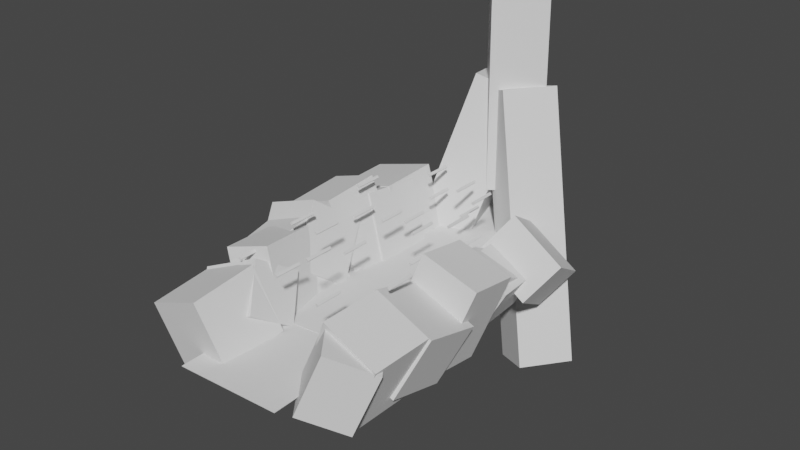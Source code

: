 # Source: Mountains.blend  (saved by Blender 3.2.14; exported with 4.5.12 LTS)
import bpy
from mathutils import Matrix  # noqa: F401  (used for matrix-valued properties, if any)

bpy.ops.wm.read_factory_settings(use_empty=True)
scene = bpy.context.scene
scene.name = 'Scene'

# ---- collections
col_side_mountains = bpy.data.collections.new('Side mountains'); scene.collection.children.link(col_side_mountains)
col_path = bpy.data.collections.new('Path'); scene.collection.children.link(col_path)
col_back_mountain = bpy.data.collections.new('Back Mountain'); scene.collection.children.link(col_back_mountain)
col_floaties = bpy.data.collections.new('Floaties'); scene.collection.children.link(col_floaties)
col_bottom = bpy.data.collections.new('Bottom'); scene.collection.children.link(col_bottom)

# ---- world
world_world = bpy.data.worlds.new('World'); scene.world = world_world
world_world.use_nodes = True; world_world.node_tree.nodes.clear()
_N = world_world.node_tree.nodes; _L = world_world.node_tree.links
n0 = _N.new('ShaderNodeOutputWorld'); n0.name = 'World Output'; n0.location = (300, 300)
n1 = _N.new('ShaderNodeBackground'); n1.name = 'Background'; n1.location = (10, 300)
n1.inputs[0].default_value = (0.05088, 0.05088, 0.05088, 1.0)
_L.new(n1.outputs[0], n0.inputs[0])
n0.is_active_output = True
world_world.color = (0.05088, 0.05088, 0.05088)
world_world.use_sun_shadow = False
world_world.sun_shadow_jitter_overblur = 0.0

# ---- meshes
me_cube_001 = bpy.data.meshes.new('Cube.001')
me_cube_001.from_pydata([(-1.0, -1.0, -1.0), (-1.0, -1.0, 1.0), (-1.0, 1.0, -1.0), (-1.0, 1.0, 1.0), (1.0, -1.0, -1.0), (1.0, -1.0, 1.0), (1.0, 1.0, -1.0), (1.0, 1.0, 1.0)], [], [(0, 1, 3, 2), (2, 3, 7, 6), (6, 7, 5, 4), (4, 5, 1, 0), (2, 6, 4, 0), (7, 3, 1, 5)])
_uv = me_cube_001.uv_layers.new(name='UVMap')
_uv.uv.foreach_set('vector', [0.375, 0.0, 0.625, 0.0, 0.625, 0.25, 0.375, 0.25, 0.375, 0.25, 0.625, 0.25, 0.625, 0.5, 0.375, 0.5, 0.375, 0.5, 0.625, 0.5, 0.625, 0.75, 0.375, 0.75, 0.375, 0.75, 0.625, 0.75, 0.625, 1.0, 0.375, 1.0, 0.125, 0.5, 0.375, 0.5, 0.375, 0.75, 0.125, 0.75, 0.625, 0.5, 0.875, 0.5, 0.875, 0.75, 0.625, 0.75])
me_cube_001.update()
me_cube_002 = bpy.data.meshes.new('Cube.002')
me_cube_002.from_pydata([(-1.0, -1.0, -1.0), (-1.0, -1.0, 1.0), (-1.0, 1.0, -1.0), (-1.0, 1.0, 1.0), (1.0, -1.0, -1.0), (1.0, -1.0, 1.0), (1.0, 1.0, -1.0), (1.0, 1.0, 1.0)], [], [(0, 1, 3, 2), (2, 3, 7, 6), (6, 7, 5, 4), (4, 5, 1, 0), (2, 6, 4, 0), (7, 3, 1, 5)])
_uv = me_cube_002.uv_layers.new(name='UVMap')
_uv.uv.foreach_set('vector', [0.375, 0.0, 0.625, 0.0, 0.625, 0.25, 0.375, 0.25, 0.375, 0.25, 0.625, 0.25, 0.625, 0.5, 0.375, 0.5, 0.375, 0.5, 0.625, 0.5, 0.625, 0.75, 0.375, 0.75, 0.375, 0.75, 0.625, 0.75, 0.625, 1.0, 0.375, 1.0, 0.125, 0.5, 0.375, 0.5, 0.375, 0.75, 0.125, 0.75, 0.625, 0.5, 0.875, 0.5, 0.875, 0.75, 0.625, 0.75])
me_cube_002.update()
me_cube_003 = bpy.data.meshes.new('Cube.003')
me_cube_003.from_pydata([(-1.0, -1.0, -1.0), (-1.0, -1.0, 1.0), (-1.0, 1.0, -1.0), (-1.0, 1.0, 1.0), (1.0, -1.0, -1.0), (1.0, -1.0, 1.0), (1.0, 1.0, -1.0), (1.0, 1.0, 1.0)], [], [(0, 1, 3, 2), (2, 3, 7, 6), (6, 7, 5, 4), (4, 5, 1, 0), (2, 6, 4, 0), (7, 3, 1, 5)])
_uv = me_cube_003.uv_layers.new(name='UVMap')
_uv.uv.foreach_set('vector', [0.375, 0.0, 0.625, 0.0, 0.625, 0.25, 0.375, 0.25, 0.375, 0.25, 0.625, 0.25, 0.625, 0.5, 0.375, 0.5, 0.375, 0.5, 0.625, 0.5, 0.625, 0.75, 0.375, 0.75, 0.375, 0.75, 0.625, 0.75, 0.625, 1.0, 0.375, 1.0, 0.125, 0.5, 0.375, 0.5, 0.375, 0.75, 0.125, 0.75, 0.625, 0.5, 0.875, 0.5, 0.875, 0.75, 0.625, 0.75])
me_cube_003.update()
me_cube_004 = bpy.data.meshes.new('Cube.004')
me_cube_004.from_pydata([(-1.0, -1.0, -1.0), (-1.0, -1.0, 1.0), (-1.0, 1.0, -1.0), (-1.0, 1.0, 1.0), (1.0, -1.0, -1.0), (1.0, -1.0, 1.0), (1.0, 1.0, -1.0), (1.0, 1.0, 1.0)], [], [(0, 1, 3, 2), (2, 3, 7, 6), (6, 7, 5, 4), (4, 5, 1, 0), (2, 6, 4, 0), (7, 3, 1, 5)])
_uv = me_cube_004.uv_layers.new(name='UVMap')
_uv.uv.foreach_set('vector', [0.375, 0.0, 0.625, 0.0, 0.625, 0.25, 0.375, 0.25, 0.375, 0.25, 0.625, 0.25, 0.625, 0.5, 0.375, 0.5, 0.375, 0.5, 0.625, 0.5, 0.625, 0.75, 0.375, 0.75, 0.375, 0.75, 0.625, 0.75, 0.625, 1.0, 0.375, 1.0, 0.125, 0.5, 0.375, 0.5, 0.375, 0.75, 0.125, 0.75, 0.625, 0.5, 0.875, 0.5, 0.875, 0.75, 0.625, 0.75])
me_cube_004.update()
me_cube_005 = bpy.data.meshes.new('Cube.005')
me_cube_005.from_pydata([(-1.0, -1.0, -1.0), (-1.0, -1.0, 1.0), (-1.0, 1.0, -1.0), (-1.0, 1.0, 1.0), (1.0, -1.0, -1.0), (1.0, -1.0, 1.0), (1.0, 1.0, -1.0), (1.0, 1.0, 1.0)], [], [(0, 1, 3, 2), (2, 3, 7, 6), (6, 7, 5, 4), (4, 5, 1, 0), (2, 6, 4, 0), (7, 3, 1, 5)])
_uv = me_cube_005.uv_layers.new(name='UVMap')
_uv.uv.foreach_set('vector', [0.375, 0.0, 0.625, 0.0, 0.625, 0.25, 0.375, 0.25, 0.375, 0.25, 0.625, 0.25, 0.625, 0.5, 0.375, 0.5, 0.375, 0.5, 0.625, 0.5, 0.625, 0.75, 0.375, 0.75, 0.375, 0.75, 0.625, 0.75, 0.625, 1.0, 0.375, 1.0, 0.125, 0.5, 0.375, 0.5, 0.375, 0.75, 0.125, 0.75, 0.625, 0.5, 0.875, 0.5, 0.875, 0.75, 0.625, 0.75])
me_cube_005.update()
me_cube_006 = bpy.data.meshes.new('Cube.006')
me_cube_006.from_pydata([(-1.0, -1.0, -1.0), (-1.0, -1.0, 1.0), (-1.0, 1.0, -1.0), (-1.0, 1.0, 1.0), (1.0, -1.0, -1.0), (1.0, -1.0, 1.0), (1.0, 1.0, -1.0), (1.0, 1.0, 1.0)], [], [(0, 1, 3, 2), (2, 3, 7, 6), (6, 7, 5, 4), (4, 5, 1, 0), (2, 6, 4, 0), (7, 3, 1, 5)])
_uv = me_cube_006.uv_layers.new(name='UVMap')
_uv.uv.foreach_set('vector', [0.375, 0.0, 0.625, 0.0, 0.625, 0.25, 0.375, 0.25, 0.375, 0.25, 0.625, 0.25, 0.625, 0.5, 0.375, 0.5, 0.375, 0.5, 0.625, 0.5, 0.625, 0.75, 0.375, 0.75, 0.375, 0.75, 0.625, 0.75, 0.625, 1.0, 0.375, 1.0, 0.125, 0.5, 0.375, 0.5, 0.375, 0.75, 0.125, 0.75, 0.625, 0.5, 0.875, 0.5, 0.875, 0.75, 0.625, 0.75])
me_cube_006.update()
me_cube_007 = bpy.data.meshes.new('Cube.007')
me_cube_007.from_pydata([(-1.0, -1.0, -1.0), (-1.0, -1.0, 1.0), (-1.0, 1.0, -1.0), (-1.0, 1.0, 1.0), (1.0, -1.0, -1.0), (1.0, -1.0, 1.0), (1.0, 1.0, -1.0), (1.0, 1.0, 1.0)], [], [(0, 1, 3, 2), (2, 3, 7, 6), (6, 7, 5, 4), (4, 5, 1, 0), (2, 6, 4, 0), (7, 3, 1, 5)])
_uv = me_cube_007.uv_layers.new(name='UVMap')
_uv.uv.foreach_set('vector', [0.375, 0.0, 0.625, 0.0, 0.625, 0.25, 0.375, 0.25, 0.375, 0.25, 0.625, 0.25, 0.625, 0.5, 0.375, 0.5, 0.375, 0.5, 0.625, 0.5, 0.625, 0.75, 0.375, 0.75, 0.375, 0.75, 0.625, 0.75, 0.625, 1.0, 0.375, 1.0, 0.125, 0.5, 0.375, 0.5, 0.375, 0.75, 0.125, 0.75, 0.625, 0.5, 0.875, 0.5, 0.875, 0.75, 0.625, 0.75])
me_cube_007.update()
me_cube_008 = bpy.data.meshes.new('Cube.008')
me_cube_008.from_pydata([(-1.0, -1.0, -1.0), (-1.0, -1.0, 1.0), (-1.0, 1.0, -1.0), (-1.0, 1.0, 1.0), (1.0, -1.0, -1.0), (1.0, -1.0, 1.0), (1.0, 1.0, -1.0), (1.0, 1.0, 1.0)], [], [(0, 1, 3, 2), (2, 3, 7, 6), (6, 7, 5, 4), (4, 5, 1, 0), (2, 6, 4, 0), (7, 3, 1, 5)])
_uv = me_cube_008.uv_layers.new(name='UVMap')
_uv.uv.foreach_set('vector', [0.375, 0.0, 0.625, 0.0, 0.625, 0.25, 0.375, 0.25, 0.375, 0.25, 0.625, 0.25, 0.625, 0.5, 0.375, 0.5, 0.375, 0.5, 0.625, 0.5, 0.625, 0.75, 0.375, 0.75, 0.375, 0.75, 0.625, 0.75, 0.625, 1.0, 0.375, 1.0, 0.125, 0.5, 0.375, 0.5, 0.375, 0.75, 0.125, 0.75, 0.625, 0.5, 0.875, 0.5, 0.875, 0.75, 0.625, 0.75])
me_cube_008.update()
me_cube_009 = bpy.data.meshes.new('Cube.009')
me_cube_009.from_pydata([(-1.0, -1.0, -1.0), (-1.0, -1.0, 1.0), (-1.0, 1.0, -1.0), (-1.0, 1.0, 1.0), (1.0, -1.0, -1.0), (1.0, -1.0, 1.0), (1.0, 1.0, -1.0), (1.0, 1.0, 1.0)], [], [(0, 1, 3, 2), (2, 3, 7, 6), (6, 7, 5, 4), (4, 5, 1, 0), (2, 6, 4, 0), (7, 3, 1, 5)])
_uv = me_cube_009.uv_layers.new(name='UVMap')
_uv.uv.foreach_set('vector', [0.375, 0.0, 0.625, 0.0, 0.625, 0.25, 0.375, 0.25, 0.375, 0.25, 0.625, 0.25, 0.625, 0.5, 0.375, 0.5, 0.375, 0.5, 0.625, 0.5, 0.625, 0.75, 0.375, 0.75, 0.375, 0.75, 0.625, 0.75, 0.625, 1.0, 0.375, 1.0, 0.125, 0.5, 0.375, 0.5, 0.375, 0.75, 0.125, 0.75, 0.625, 0.5, 0.875, 0.5, 0.875, 0.75, 0.625, 0.75])
me_cube_009.update()
me_cube_010 = bpy.data.meshes.new('Cube.010')
me_cube_010.from_pydata([(-1.0, -1.0, -1.0), (-1.0, -1.0, 1.0), (-1.0, 1.0, -1.0), (-1.0, 1.0, 1.0), (1.0, -1.0, -1.0), (1.0, -1.0, 1.0), (1.0, 1.0, -1.0), (1.0, 1.0, 1.0)], [], [(0, 1, 3, 2), (2, 3, 7, 6), (6, 7, 5, 4), (4, 5, 1, 0), (2, 6, 4, 0), (7, 3, 1, 5)])
_uv = me_cube_010.uv_layers.new(name='UVMap')
_uv.uv.foreach_set('vector', [0.375, 0.0, 0.625, 0.0, 0.625, 0.25, 0.375, 0.25, 0.375, 0.25, 0.625, 0.25, 0.625, 0.5, 0.375, 0.5, 0.375, 0.5, 0.625, 0.5, 0.625, 0.75, 0.375, 0.75, 0.375, 0.75, 0.625, 0.75, 0.625, 1.0, 0.375, 1.0, 0.125, 0.5, 0.375, 0.5, 0.375, 0.75, 0.125, 0.75, 0.625, 0.5, 0.875, 0.5, 0.875, 0.75, 0.625, 0.75])
me_cube_010.update()
me_cube_011 = bpy.data.meshes.new('Cube.011')
me_cube_011.from_pydata([(-1.0, -1.0, -1.0), (-1.0, -1.0, 1.0), (-1.0, 1.0, -1.0), (-1.0, 1.0, 1.0), (1.0, -1.0, -1.0), (1.0, -1.0, 1.0), (1.0, 1.0, -1.0), (1.0, 1.0, 1.0)], [], [(0, 1, 3, 2), (2, 3, 7, 6), (6, 7, 5, 4), (4, 5, 1, 0), (2, 6, 4, 0), (7, 3, 1, 5)])
_uv = me_cube_011.uv_layers.new(name='UVMap')
_uv.uv.foreach_set('vector', [0.375, 0.0, 0.625, 0.0, 0.625, 0.25, 0.375, 0.25, 0.375, 0.25, 0.625, 0.25, 0.625, 0.5, 0.375, 0.5, 0.375, 0.5, 0.625, 0.5, 0.625, 0.75, 0.375, 0.75, 0.375, 0.75, 0.625, 0.75, 0.625, 1.0, 0.375, 1.0, 0.125, 0.5, 0.375, 0.5, 0.375, 0.75, 0.125, 0.75, 0.625, 0.5, 0.875, 0.5, 0.875, 0.75, 0.625, 0.75])
me_cube_011.update()
me_cube_012 = bpy.data.meshes.new('Cube.012')
me_cube_012.from_pydata([(-1.0, -1.0, -1.0), (-1.0, -1.0, 1.0), (-1.0, 1.0, -1.0), (-1.0, 1.0, 1.0), (1.0, -1.0, -1.0), (1.0, -1.0, 1.0), (1.0, 1.0, -1.0), (1.0, 1.0, 1.0)], [], [(0, 1, 3, 2), (2, 3, 7, 6), (6, 7, 5, 4), (4, 5, 1, 0), (2, 6, 4, 0), (7, 3, 1, 5)])
_uv = me_cube_012.uv_layers.new(name='UVMap')
_uv.uv.foreach_set('vector', [0.375, 0.0, 0.625, 0.0, 0.625, 0.25, 0.375, 0.25, 0.375, 0.25, 0.625, 0.25, 0.625, 0.5, 0.375, 0.5, 0.375, 0.5, 0.625, 0.5, 0.625, 0.75, 0.375, 0.75, 0.375, 0.75, 0.625, 0.75, 0.625, 1.0, 0.375, 1.0, 0.125, 0.5, 0.375, 0.5, 0.375, 0.75, 0.125, 0.75, 0.625, 0.5, 0.875, 0.5, 0.875, 0.75, 0.625, 0.75])
me_cube_012.update()
me_cube_013 = bpy.data.meshes.new('Cube.013')
me_cube_013.from_pydata([(-1.0, -1.0, -1.0), (-1.0, -1.0, 1.0), (-1.0, 1.0, -1.0), (-1.0, 1.0, 1.0), (1.0, -1.0, -1.0), (1.0, -1.0, 1.0), (1.0, 1.0, -1.0), (1.0, 1.0, 1.0)], [], [(0, 1, 3, 2), (2, 3, 7, 6), (6, 7, 5, 4), (4, 5, 1, 0), (2, 6, 4, 0), (7, 3, 1, 5)])
_uv = me_cube_013.uv_layers.new(name='UVMap')
_uv.uv.foreach_set('vector', [0.375, 0.0, 0.625, 0.0, 0.625, 0.25, 0.375, 0.25, 0.375, 0.25, 0.625, 0.25, 0.625, 0.5, 0.375, 0.5, 0.375, 0.5, 0.625, 0.5, 0.625, 0.75, 0.375, 0.75, 0.375, 0.75, 0.625, 0.75, 0.625, 1.0, 0.375, 1.0, 0.125, 0.5, 0.375, 0.5, 0.375, 0.75, 0.125, 0.75, 0.625, 0.5, 0.875, 0.5, 0.875, 0.75, 0.625, 0.75])
me_cube_013.update()
me_cube_014 = bpy.data.meshes.new('Cube.014')
me_cube_014.from_pydata([(-1.0, -1.0, -1.0), (-1.0, -1.0, 1.0), (-1.0, 1.0, -1.0), (-1.0, 1.0, 1.0), (1.0, -1.0, -1.0), (1.0, -1.0, 1.0), (1.0, 1.0, -1.0), (1.0, 1.0, 1.0)], [], [(0, 1, 3, 2), (2, 3, 7, 6), (6, 7, 5, 4), (4, 5, 1, 0), (2, 6, 4, 0), (7, 3, 1, 5)])
_uv = me_cube_014.uv_layers.new(name='UVMap')
_uv.uv.foreach_set('vector', [0.375, 0.0, 0.625, 0.0, 0.625, 0.25, 0.375, 0.25, 0.375, 0.25, 0.625, 0.25, 0.625, 0.5, 0.375, 0.5, 0.375, 0.5, 0.625, 0.5, 0.625, 0.75, 0.375, 0.75, 0.375, 0.75, 0.625, 0.75, 0.625, 1.0, 0.375, 1.0, 0.125, 0.5, 0.375, 0.5, 0.375, 0.75, 0.125, 0.75, 0.625, 0.5, 0.875, 0.5, 0.875, 0.75, 0.625, 0.75])
me_cube_014.update()
me_cube_015 = bpy.data.meshes.new('Cube.015')
me_cube_015.from_pydata([(-1.0, -1.0, -1.0), (-1.0, -1.0, 1.0), (-1.0, 1.0, -1.0), (-1.0, 1.0, 1.0), (1.0, -1.0, -1.0), (1.0, -1.0, 1.0), (1.0, 1.0, -1.0), (1.0, 1.0, 1.0)], [], [(0, 1, 3, 2), (2, 3, 7, 6), (6, 7, 5, 4), (4, 5, 1, 0), (2, 6, 4, 0), (7, 3, 1, 5)])
_uv = me_cube_015.uv_layers.new(name='UVMap')
_uv.uv.foreach_set('vector', [0.375, 0.0, 0.625, 0.0, 0.625, 0.25, 0.375, 0.25, 0.375, 0.25, 0.625, 0.25, 0.625, 0.5, 0.375, 0.5, 0.375, 0.5, 0.625, 0.5, 0.625, 0.75, 0.375, 0.75, 0.375, 0.75, 0.625, 0.75, 0.625, 1.0, 0.375, 1.0, 0.125, 0.5, 0.375, 0.5, 0.375, 0.75, 0.125, 0.75, 0.625, 0.5, 0.875, 0.5, 0.875, 0.75, 0.625, 0.75])
me_cube_015.update()
me_cube_017 = bpy.data.meshes.new('Cube.017')
me_cube_017.from_pydata([(-1.0, -1.0, -1.0), (-1.0, -1.0, 1.0), (-1.0, 1.0, -1.0), (-1.0, 1.0, 1.0), (1.0, -1.0, -1.0), (1.0, -1.0, 1.0), (1.0, 1.0, -1.0), (1.0, 1.0, 1.0)], [], [(0, 1, 3, 2), (2, 3, 7, 6), (6, 7, 5, 4), (4, 5, 1, 0), (2, 6, 4, 0), (7, 3, 1, 5)])
_uv = me_cube_017.uv_layers.new(name='UVMap')
_uv.uv.foreach_set('vector', [0.375, 0.0, 0.625, 0.0, 0.625, 0.25, 0.375, 0.25, 0.375, 0.25, 0.625, 0.25, 0.625, 0.5, 0.375, 0.5, 0.375, 0.5, 0.625, 0.5, 0.625, 0.75, 0.375, 0.75, 0.375, 0.75, 0.625, 0.75, 0.625, 1.0, 0.375, 1.0, 0.125, 0.5, 0.375, 0.5, 0.375, 0.75, 0.125, 0.75, 0.625, 0.5, 0.875, 0.5, 0.875, 0.75, 0.625, 0.75])
me_cube_017.update()
me_cube_018 = bpy.data.meshes.new('Cube.018')
me_cube_018.from_pydata([(-1.0, -1.0, -1.0), (-1.0, -1.0, 1.0), (-1.0, 1.0, -1.0), (-1.0, 1.0, 1.0), (1.0, -1.0, -1.0), (1.0, -1.0, 1.0), (1.0, 1.0, -1.0), (1.0, 1.0, 1.0)], [], [(0, 1, 3, 2), (2, 3, 7, 6), (6, 7, 5, 4), (4, 5, 1, 0), (2, 6, 4, 0), (7, 3, 1, 5)])
_uv = me_cube_018.uv_layers.new(name='UVMap')
_uv.uv.foreach_set('vector', [0.375, 0.0, 0.625, 0.0, 0.625, 0.25, 0.375, 0.25, 0.375, 0.25, 0.625, 0.25, 0.625, 0.5, 0.375, 0.5, 0.375, 0.5, 0.625, 0.5, 0.625, 0.75, 0.375, 0.75, 0.375, 0.75, 0.625, 0.75, 0.625, 1.0, 0.375, 1.0, 0.125, 0.5, 0.375, 0.5, 0.375, 0.75, 0.125, 0.75, 0.625, 0.5, 0.875, 0.5, 0.875, 0.75, 0.625, 0.75])
me_cube_018.update()
me_cube_021 = bpy.data.meshes.new('Cube.021')
me_cube_021.from_pydata([(-1.0, -1.0, -1.0), (-1.0, -1.0, 1.0), (-1.0, 1.0, -1.0), (-1.0, 1.0, 1.0), (1.0, -1.0, -1.0), (1.0, -1.0, 1.0), (1.0, 1.0, -1.0), (1.0, 1.0, 1.0)], [], [(0, 1, 3, 2), (2, 3, 7, 6), (6, 7, 5, 4), (4, 5, 1, 0), (2, 6, 4, 0), (7, 3, 1, 5)])
_uv = me_cube_021.uv_layers.new(name='UVMap')
_uv.uv.foreach_set('vector', [0.375, 0.0, 0.625, 0.0, 0.625, 0.25, 0.375, 0.25, 0.375, 0.25, 0.625, 0.25, 0.625, 0.5, 0.375, 0.5, 0.375, 0.5, 0.625, 0.5, 0.625, 0.75, 0.375, 0.75, 0.375, 0.75, 0.625, 0.75, 0.625, 1.0, 0.375, 1.0, 0.125, 0.5, 0.375, 0.5, 0.375, 0.75, 0.125, 0.75, 0.625, 0.5, 0.875, 0.5, 0.875, 0.75, 0.625, 0.75])
me_cube_021.update()
me_cube = bpy.data.meshes.new('Cube')
me_cube.from_pydata([(-1.0, -1.0, -1.0), (-1.0, -1.0, 1.0), (-1.0, 1.0, -1.0), (-1.0, 1.0, 1.0), (1.0, -1.0, -1.0), (1.0, -1.0, 1.0), (1.0, 1.0, -1.0), (1.0, 1.0, 1.0)], [], [(0, 1, 3, 2), (2, 3, 7, 6), (6, 7, 5, 4), (4, 5, 1, 0), (2, 6, 4, 0), (7, 3, 1, 5)])
_uv = me_cube.uv_layers.new(name='UVMap')
_uv.uv.foreach_set('vector', [0.375, 0.0, 0.625, 0.0, 0.625, 0.25, 0.375, 0.25, 0.375, 0.25, 0.625, 0.25, 0.625, 0.5, 0.375, 0.5, 0.375, 0.5, 0.625, 0.5, 0.625, 0.75, 0.375, 0.75, 0.375, 0.75, 0.625, 0.75, 0.625, 1.0, 0.375, 1.0, 0.125, 0.5, 0.375, 0.5, 0.375, 0.75, 0.125, 0.75, 0.625, 0.5, 0.875, 0.5, 0.875, 0.75, 0.625, 0.75])
me_cube.update()
me_cube_023 = bpy.data.meshes.new('Cube.023')
me_cube_023.from_pydata([(-1.0, -1.0, -1.0), (-1.0, -1.0, 1.0), (-1.0, 1.0, -1.0), (-1.0, 1.0, 1.0), (1.0, -1.0, -1.0), (1.0, -1.0, 1.0), (1.0, 1.0, -1.0), (1.0, 1.0, 1.0)], [], [(0, 1, 3, 2), (2, 3, 7, 6), (6, 7, 5, 4), (4, 5, 1, 0), (2, 6, 4, 0), (7, 3, 1, 5)])
_uv = me_cube_023.uv_layers.new(name='UVMap')
_uv.uv.foreach_set('vector', [0.375, 0.0, 0.625, 0.0, 0.625, 0.25, 0.375, 0.25, 0.375, 0.25, 0.625, 0.25, 0.625, 0.5, 0.375, 0.5, 0.375, 0.5, 0.625, 0.5, 0.625, 0.75, 0.375, 0.75, 0.375, 0.75, 0.625, 0.75, 0.625, 1.0, 0.375, 1.0, 0.125, 0.5, 0.375, 0.5, 0.375, 0.75, 0.125, 0.75, 0.625, 0.5, 0.875, 0.5, 0.875, 0.75, 0.625, 0.75])
me_cube_023.update()
me_cube_024 = bpy.data.meshes.new('Cube.024')
me_cube_024.from_pydata([(-1.0, -1.0, -1.0), (-1.0, -1.0, 1.0), (-1.0, 1.0, -1.0), (-1.0, 1.0, 1.0), (1.0, -1.0, -1.0), (1.0, -1.0, 1.0), (1.0, 1.0, -1.0), (1.0, 1.0, 1.0)], [], [(0, 1, 3, 2), (2, 3, 7, 6), (6, 7, 5, 4), (4, 5, 1, 0), (2, 6, 4, 0), (7, 3, 1, 5)])
_uv = me_cube_024.uv_layers.new(name='UVMap')
_uv.uv.foreach_set('vector', [0.375, 0.0, 0.625, 0.0, 0.625, 0.25, 0.375, 0.25, 0.375, 0.25, 0.625, 0.25, 0.625, 0.5, 0.375, 0.5, 0.375, 0.5, 0.625, 0.5, 0.625, 0.75, 0.375, 0.75, 0.375, 0.75, 0.625, 0.75, 0.625, 1.0, 0.375, 1.0, 0.125, 0.5, 0.375, 0.5, 0.375, 0.75, 0.125, 0.75, 0.625, 0.5, 0.875, 0.5, 0.875, 0.75, 0.625, 0.75])
me_cube_024.update()
me_cube_025 = bpy.data.meshes.new('Cube.025')
me_cube_025.from_pydata([(-1.0, -1.0, -1.0), (-1.0, -1.0, 1.0), (-1.0, 1.0, -1.0), (-1.0, 1.0, 1.0), (1.0, -1.0, -1.0), (1.0, -1.0, 1.0), (1.0, 1.0, -1.0), (1.0, 1.0, 1.0)], [], [(0, 1, 3, 2), (2, 3, 7, 6), (6, 7, 5, 4), (4, 5, 1, 0), (2, 6, 4, 0), (7, 3, 1, 5)])
_uv = me_cube_025.uv_layers.new(name='UVMap')
_uv.uv.foreach_set('vector', [0.375, 0.0, 0.625, 0.0, 0.625, 0.25, 0.375, 0.25, 0.375, 0.25, 0.625, 0.25, 0.625, 0.5, 0.375, 0.5, 0.375, 0.5, 0.625, 0.5, 0.625, 0.75, 0.375, 0.75, 0.375, 0.75, 0.625, 0.75, 0.625, 1.0, 0.375, 1.0, 0.125, 0.5, 0.375, 0.5, 0.375, 0.75, 0.125, 0.75, 0.625, 0.5, 0.875, 0.5, 0.875, 0.75, 0.625, 0.75])
me_cube_025.update()
me_cube_026 = bpy.data.meshes.new('Cube.026')
me_cube_026.from_pydata([(-1.0, -1.0, -1.0), (-1.0, -1.0, 1.0), (-1.0, 1.0, -1.0), (-1.0, 1.0, 1.0), (1.0, -1.0, -1.0), (1.0, -1.0, 1.0), (1.0, 1.0, -1.0), (1.0, 1.0, 1.0)], [], [(0, 1, 3, 2), (2, 3, 7, 6), (6, 7, 5, 4), (4, 5, 1, 0), (2, 6, 4, 0), (7, 3, 1, 5)])
_uv = me_cube_026.uv_layers.new(name='UVMap')
_uv.uv.foreach_set('vector', [0.375, 0.0, 0.625, 0.0, 0.625, 0.25, 0.375, 0.25, 0.375, 0.25, 0.625, 0.25, 0.625, 0.5, 0.375, 0.5, 0.375, 0.5, 0.625, 0.5, 0.625, 0.75, 0.375, 0.75, 0.375, 0.75, 0.625, 0.75, 0.625, 1.0, 0.375, 1.0, 0.125, 0.5, 0.375, 0.5, 0.375, 0.75, 0.125, 0.75, 0.625, 0.5, 0.875, 0.5, 0.875, 0.75, 0.625, 0.75])
me_cube_026.update()
me_cube_027 = bpy.data.meshes.new('Cube.027')
me_cube_027.from_pydata([(-1.0, -1.0, -1.0), (-1.0, -1.0, 1.0), (-1.0, 1.0, -1.0), (-1.0, 1.0, 1.0), (1.0, -1.0, -1.0), (1.0, -1.0, 1.0), (1.0, 1.0, -1.0), (1.0, 1.0, 1.0)], [], [(0, 1, 3, 2), (2, 3, 7, 6), (6, 7, 5, 4), (4, 5, 1, 0), (2, 6, 4, 0), (7, 3, 1, 5)])
_uv = me_cube_027.uv_layers.new(name='UVMap')
_uv.uv.foreach_set('vector', [0.375, 0.0, 0.625, 0.0, 0.625, 0.25, 0.375, 0.25, 0.375, 0.25, 0.625, 0.25, 0.625, 0.5, 0.375, 0.5, 0.375, 0.5, 0.625, 0.5, 0.625, 0.75, 0.375, 0.75, 0.375, 0.75, 0.625, 0.75, 0.625, 1.0, 0.375, 1.0, 0.125, 0.5, 0.375, 0.5, 0.375, 0.75, 0.125, 0.75, 0.625, 0.5, 0.875, 0.5, 0.875, 0.75, 0.625, 0.75])
me_cube_027.update()
me_cube_028 = bpy.data.meshes.new('Cube.028')
me_cube_028.from_pydata([(-1.0, -1.0, -1.0), (-1.0, -1.0, 1.0), (-1.0, 1.0, -1.0), (-1.0, 1.0, 1.0), (1.0, -1.0, -1.0), (1.0, -1.0, 1.0), (1.0, 1.0, -1.0), (1.0, 1.0, 1.0)], [], [(0, 1, 3, 2), (2, 3, 7, 6), (6, 7, 5, 4), (4, 5, 1, 0), (2, 6, 4, 0), (7, 3, 1, 5)])
_uv = me_cube_028.uv_layers.new(name='UVMap')
_uv.uv.foreach_set('vector', [0.375, 0.0, 0.625, 0.0, 0.625, 0.25, 0.375, 0.25, 0.375, 0.25, 0.625, 0.25, 0.625, 0.5, 0.375, 0.5, 0.375, 0.5, 0.625, 0.5, 0.625, 0.75, 0.375, 0.75, 0.375, 0.75, 0.625, 0.75, 0.625, 1.0, 0.375, 1.0, 0.125, 0.5, 0.375, 0.5, 0.375, 0.75, 0.125, 0.75, 0.625, 0.5, 0.875, 0.5, 0.875, 0.75, 0.625, 0.75])
me_cube_028.update()
me_cube_029 = bpy.data.meshes.new('Cube.029')
me_cube_029.from_pydata([(-1.0, -1.0, -1.0), (-1.0, -1.0, 1.0), (-1.0, 1.0, -1.0), (-1.0, 1.0, 1.0), (1.0, -1.0, -1.0), (1.0, -1.0, 1.0), (1.0, 1.0, -1.0), (1.0, 1.0, 1.0)], [], [(0, 1, 3, 2), (2, 3, 7, 6), (6, 7, 5, 4), (4, 5, 1, 0), (2, 6, 4, 0), (7, 3, 1, 5)])
_uv = me_cube_029.uv_layers.new(name='UVMap')
_uv.uv.foreach_set('vector', [0.375, 0.0, 0.625, 0.0, 0.625, 0.25, 0.375, 0.25, 0.375, 0.25, 0.625, 0.25, 0.625, 0.5, 0.375, 0.5, 0.375, 0.5, 0.625, 0.5, 0.625, 0.75, 0.375, 0.75, 0.375, 0.75, 0.625, 0.75, 0.625, 1.0, 0.375, 1.0, 0.125, 0.5, 0.375, 0.5, 0.375, 0.75, 0.125, 0.75, 0.625, 0.5, 0.875, 0.5, 0.875, 0.75, 0.625, 0.75])
me_cube_029.update()
me_cube_030 = bpy.data.meshes.new('Cube.030')
me_cube_030.from_pydata([(-1.0, -1.0, -1.0), (-1.0, -1.0, 1.0), (-1.0, 1.0, -1.0), (-1.0, 1.0, 1.0), (1.0, -1.0, -1.0), (1.0, -1.0, 1.0), (1.0, 1.0, -1.0), (1.0, 1.0, 1.0)], [], [(0, 1, 3, 2), (2, 3, 7, 6), (6, 7, 5, 4), (4, 5, 1, 0), (2, 6, 4, 0), (7, 3, 1, 5)])
_uv = me_cube_030.uv_layers.new(name='UVMap')
_uv.uv.foreach_set('vector', [0.375, 0.0, 0.625, 0.0, 0.625, 0.25, 0.375, 0.25, 0.375, 0.25, 0.625, 0.25, 0.625, 0.5, 0.375, 0.5, 0.375, 0.5, 0.625, 0.5, 0.625, 0.75, 0.375, 0.75, 0.375, 0.75, 0.625, 0.75, 0.625, 1.0, 0.375, 1.0, 0.125, 0.5, 0.375, 0.5, 0.375, 0.75, 0.125, 0.75, 0.625, 0.5, 0.875, 0.5, 0.875, 0.75, 0.625, 0.75])
me_cube_030.update()
me_cube_031 = bpy.data.meshes.new('Cube.031')
me_cube_031.from_pydata([(-1.0, -1.0, -1.0), (-1.0, -1.0, 1.0), (-1.0, 1.0, -1.0), (-1.0, 1.0, 1.0), (1.0, -1.0, -1.0), (1.0, -1.0, 1.0), (1.0, 1.0, -1.0), (1.0, 1.0, 1.0)], [], [(0, 1, 3, 2), (2, 3, 7, 6), (6, 7, 5, 4), (4, 5, 1, 0), (2, 6, 4, 0), (7, 3, 1, 5)])
_uv = me_cube_031.uv_layers.new(name='UVMap')
_uv.uv.foreach_set('vector', [0.375, 0.0, 0.625, 0.0, 0.625, 0.25, 0.375, 0.25, 0.375, 0.25, 0.625, 0.25, 0.625, 0.5, 0.375, 0.5, 0.375, 0.5, 0.625, 0.5, 0.625, 0.75, 0.375, 0.75, 0.375, 0.75, 0.625, 0.75, 0.625, 1.0, 0.375, 1.0, 0.125, 0.5, 0.375, 0.5, 0.375, 0.75, 0.125, 0.75, 0.625, 0.5, 0.875, 0.5, 0.875, 0.75, 0.625, 0.75])
me_cube_031.update()
me_cube_032 = bpy.data.meshes.new('Cube.032')
me_cube_032.from_pydata([(-1.0, -1.0, -1.0), (-1.0, -1.0, 1.0), (-1.0, 1.0, -1.0), (-1.0, 1.0, 1.0), (1.0, -1.0, -1.0), (1.0, -1.0, 1.0), (1.0, 1.0, -1.0), (1.0, 1.0, 1.0)], [], [(0, 1, 3, 2), (2, 3, 7, 6), (6, 7, 5, 4), (4, 5, 1, 0), (2, 6, 4, 0), (7, 3, 1, 5)])
_uv = me_cube_032.uv_layers.new(name='UVMap')
_uv.uv.foreach_set('vector', [0.375, 0.0, 0.625, 0.0, 0.625, 0.25, 0.375, 0.25, 0.375, 0.25, 0.625, 0.25, 0.625, 0.5, 0.375, 0.5, 0.375, 0.5, 0.625, 0.5, 0.625, 0.75, 0.375, 0.75, 0.375, 0.75, 0.625, 0.75, 0.625, 1.0, 0.375, 1.0, 0.125, 0.5, 0.375, 0.5, 0.375, 0.75, 0.125, 0.75, 0.625, 0.5, 0.875, 0.5, 0.875, 0.75, 0.625, 0.75])
me_cube_032.update()
me_cube_033 = bpy.data.meshes.new('Cube.033')
me_cube_033.from_pydata([(-1.0, -1.0, -1.0), (-1.0, -1.0, 1.0), (-1.0, 1.0, -1.0), (-1.0, 1.0, 1.0), (1.0, -1.0, -1.0), (1.0, -1.0, 1.0), (1.0, 1.0, -1.0), (1.0, 1.0, 1.0)], [], [(0, 1, 3, 2), (2, 3, 7, 6), (6, 7, 5, 4), (4, 5, 1, 0), (2, 6, 4, 0), (7, 3, 1, 5)])
_uv = me_cube_033.uv_layers.new(name='UVMap')
_uv.uv.foreach_set('vector', [0.375, 0.0, 0.625, 0.0, 0.625, 0.25, 0.375, 0.25, 0.375, 0.25, 0.625, 0.25, 0.625, 0.5, 0.375, 0.5, 0.375, 0.5, 0.625, 0.5, 0.625, 0.75, 0.375, 0.75, 0.375, 0.75, 0.625, 0.75, 0.625, 1.0, 0.375, 1.0, 0.125, 0.5, 0.375, 0.5, 0.375, 0.75, 0.125, 0.75, 0.625, 0.5, 0.875, 0.5, 0.875, 0.75, 0.625, 0.75])
me_cube_033.update()
me_cube_034 = bpy.data.meshes.new('Cube.034')
me_cube_034.from_pydata([(-1.0, -1.0, -1.0), (-1.0, -1.0, 1.0), (-1.0, 1.0, -1.0), (-1.0, 1.0, 1.0), (1.0, -1.0, -1.0), (1.0, -1.0, 1.0), (1.0, 1.0, -1.0), (1.0, 1.0, 1.0)], [], [(0, 1, 3, 2), (2, 3, 7, 6), (6, 7, 5, 4), (4, 5, 1, 0), (2, 6, 4, 0), (7, 3, 1, 5)])
_uv = me_cube_034.uv_layers.new(name='UVMap')
_uv.uv.foreach_set('vector', [0.375, 0.0, 0.625, 0.0, 0.625, 0.25, 0.375, 0.25, 0.375, 0.25, 0.625, 0.25, 0.625, 0.5, 0.375, 0.5, 0.375, 0.5, 0.625, 0.5, 0.625, 0.75, 0.375, 0.75, 0.375, 0.75, 0.625, 0.75, 0.625, 1.0, 0.375, 1.0, 0.125, 0.5, 0.375, 0.5, 0.375, 0.75, 0.125, 0.75, 0.625, 0.5, 0.875, 0.5, 0.875, 0.75, 0.625, 0.75])
me_cube_034.update()
me_cube_035 = bpy.data.meshes.new('Cube.035')
me_cube_035.from_pydata([(-1.0, -1.0, -1.0), (-1.0, -1.0, 1.0), (-1.0, 1.0, -1.0), (-1.0, 1.0, 1.0), (1.0, -1.0, -1.0), (1.0, -1.0, 1.0), (1.0, 1.0, -1.0), (1.0, 1.0, 1.0)], [], [(0, 1, 3, 2), (2, 3, 7, 6), (6, 7, 5, 4), (4, 5, 1, 0), (2, 6, 4, 0), (7, 3, 1, 5)])
_uv = me_cube_035.uv_layers.new(name='UVMap')
_uv.uv.foreach_set('vector', [0.375, 0.0, 0.625, 0.0, 0.625, 0.25, 0.375, 0.25, 0.375, 0.25, 0.625, 0.25, 0.625, 0.5, 0.375, 0.5, 0.375, 0.5, 0.625, 0.5, 0.625, 0.75, 0.375, 0.75, 0.375, 0.75, 0.625, 0.75, 0.625, 1.0, 0.375, 1.0, 0.125, 0.5, 0.375, 0.5, 0.375, 0.75, 0.125, 0.75, 0.625, 0.5, 0.875, 0.5, 0.875, 0.75, 0.625, 0.75])
me_cube_035.update()
me_cube_036 = bpy.data.meshes.new('Cube.036')
me_cube_036.from_pydata([(-1.0, -1.0, -1.0), (-1.0, -1.0, 1.0), (-1.0, 1.0, -1.0), (-1.0, 1.0, 1.0), (1.0, -1.0, -1.0), (1.0, -1.0, 1.0), (1.0, 1.0, -1.0), (1.0, 1.0, 1.0)], [], [(0, 1, 3, 2), (2, 3, 7, 6), (6, 7, 5, 4), (4, 5, 1, 0), (2, 6, 4, 0), (7, 3, 1, 5)])
_uv = me_cube_036.uv_layers.new(name='UVMap')
_uv.uv.foreach_set('vector', [0.375, 0.0, 0.625, 0.0, 0.625, 0.25, 0.375, 0.25, 0.375, 0.25, 0.625, 0.25, 0.625, 0.5, 0.375, 0.5, 0.375, 0.5, 0.625, 0.5, 0.625, 0.75, 0.375, 0.75, 0.375, 0.75, 0.625, 0.75, 0.625, 1.0, 0.375, 1.0, 0.125, 0.5, 0.375, 0.5, 0.375, 0.75, 0.125, 0.75, 0.625, 0.5, 0.875, 0.5, 0.875, 0.75, 0.625, 0.75])
me_cube_036.update()
me_cube_037 = bpy.data.meshes.new('Cube.037')
me_cube_037.from_pydata([(-1.0, -1.0, -1.0), (-1.0, -1.0, 1.0), (-1.0, 1.0, -1.0), (-1.0, 1.0, 1.0), (1.0, -1.0, -1.0), (1.0, -1.0, 1.0), (1.0, 1.0, -1.0), (1.0, 1.0, 1.0)], [], [(0, 1, 3, 2), (2, 3, 7, 6), (6, 7, 5, 4), (4, 5, 1, 0), (2, 6, 4, 0), (7, 3, 1, 5)])
_uv = me_cube_037.uv_layers.new(name='UVMap')
_uv.uv.foreach_set('vector', [0.375, 0.0, 0.625, 0.0, 0.625, 0.25, 0.375, 0.25, 0.375, 0.25, 0.625, 0.25, 0.625, 0.5, 0.375, 0.5, 0.375, 0.5, 0.625, 0.5, 0.625, 0.75, 0.375, 0.75, 0.375, 0.75, 0.625, 0.75, 0.625, 1.0, 0.375, 1.0, 0.125, 0.5, 0.375, 0.5, 0.375, 0.75, 0.125, 0.75, 0.625, 0.5, 0.875, 0.5, 0.875, 0.75, 0.625, 0.75])
me_cube_037.update()
me_cube_038 = bpy.data.meshes.new('Cube.038')
me_cube_038.from_pydata([(-1.0, -1.0, -1.0), (-1.0, -1.0, 1.0), (-1.0, 1.0, -1.0), (-1.0, 1.0, 1.0), (1.0, -1.0, -1.0), (1.0, -1.0, 1.0), (1.0, 1.0, -1.0), (1.0, 1.0, 1.0)], [], [(0, 1, 3, 2), (2, 3, 7, 6), (6, 7, 5, 4), (4, 5, 1, 0), (2, 6, 4, 0), (7, 3, 1, 5)])
_uv = me_cube_038.uv_layers.new(name='UVMap')
_uv.uv.foreach_set('vector', [0.375, 0.0, 0.625, 0.0, 0.625, 0.25, 0.375, 0.25, 0.375, 0.25, 0.625, 0.25, 0.625, 0.5, 0.375, 0.5, 0.375, 0.5, 0.625, 0.5, 0.625, 0.75, 0.375, 0.75, 0.375, 0.75, 0.625, 0.75, 0.625, 1.0, 0.375, 1.0, 0.125, 0.5, 0.375, 0.5, 0.375, 0.75, 0.125, 0.75, 0.625, 0.5, 0.875, 0.5, 0.875, 0.75, 0.625, 0.75])
me_cube_038.update()
me_cube_039 = bpy.data.meshes.new('Cube.039')
me_cube_039.from_pydata([(-1.0, -1.0, -1.0), (-1.0, -1.0, 1.0), (-1.0, 1.0, -1.0), (-1.0, 1.0, 1.0), (1.0, -1.0, -1.0), (1.0, -1.0, 1.0), (1.0, 1.0, -1.0), (1.0, 1.0, 1.0)], [], [(0, 1, 3, 2), (2, 3, 7, 6), (6, 7, 5, 4), (4, 5, 1, 0), (2, 6, 4, 0), (7, 3, 1, 5)])
_uv = me_cube_039.uv_layers.new(name='UVMap')
_uv.uv.foreach_set('vector', [0.375, 0.0, 0.625, 0.0, 0.625, 0.25, 0.375, 0.25, 0.375, 0.25, 0.625, 0.25, 0.625, 0.5, 0.375, 0.5, 0.375, 0.5, 0.625, 0.5, 0.625, 0.75, 0.375, 0.75, 0.375, 0.75, 0.625, 0.75, 0.625, 1.0, 0.375, 1.0, 0.125, 0.5, 0.375, 0.5, 0.375, 0.75, 0.125, 0.75, 0.625, 0.5, 0.875, 0.5, 0.875, 0.75, 0.625, 0.75])
me_cube_039.update()
me_cube_040 = bpy.data.meshes.new('Cube.040')
me_cube_040.from_pydata([(-1.0, -1.0, -1.0), (-1.0, -1.0, 1.0), (-1.0, 1.0, -1.0), (-1.0, 1.0, 1.0), (1.0, -1.0, -1.0), (1.0, -1.0, 1.0), (1.0, 1.0, -1.0), (1.0, 1.0, 1.0)], [], [(0, 1, 3, 2), (2, 3, 7, 6), (6, 7, 5, 4), (4, 5, 1, 0), (2, 6, 4, 0), (7, 3, 1, 5)])
_uv = me_cube_040.uv_layers.new(name='UVMap')
_uv.uv.foreach_set('vector', [0.375, 0.0, 0.625, 0.0, 0.625, 0.25, 0.375, 0.25, 0.375, 0.25, 0.625, 0.25, 0.625, 0.5, 0.375, 0.5, 0.375, 0.5, 0.625, 0.5, 0.625, 0.75, 0.375, 0.75, 0.375, 0.75, 0.625, 0.75, 0.625, 1.0, 0.375, 1.0, 0.125, 0.5, 0.375, 0.5, 0.375, 0.75, 0.125, 0.75, 0.625, 0.5, 0.875, 0.5, 0.875, 0.75, 0.625, 0.75])
me_cube_040.update()
me_cube_041 = bpy.data.meshes.new('Cube.041')
me_cube_041.from_pydata([(-1.0, -1.0, -1.0), (-1.0, -1.0, 1.0), (-1.0, 1.0, -1.0), (-1.0, 1.0, 1.0), (1.0, -1.0, -1.0), (1.0, -1.0, 1.0), (1.0, 1.0, -1.0), (1.0, 1.0, 1.0)], [], [(0, 1, 3, 2), (2, 3, 7, 6), (6, 7, 5, 4), (4, 5, 1, 0), (2, 6, 4, 0), (7, 3, 1, 5)])
_uv = me_cube_041.uv_layers.new(name='UVMap')
_uv.uv.foreach_set('vector', [0.375, 0.0, 0.625, 0.0, 0.625, 0.25, 0.375, 0.25, 0.375, 0.25, 0.625, 0.25, 0.625, 0.5, 0.375, 0.5, 0.375, 0.5, 0.625, 0.5, 0.625, 0.75, 0.375, 0.75, 0.375, 0.75, 0.625, 0.75, 0.625, 1.0, 0.375, 1.0, 0.125, 0.5, 0.375, 0.5, 0.375, 0.75, 0.125, 0.75, 0.625, 0.5, 0.875, 0.5, 0.875, 0.75, 0.625, 0.75])
me_cube_041.update()
me_cube_042 = bpy.data.meshes.new('Cube.042')
me_cube_042.from_pydata([(-1.0, -1.0, -1.0), (-1.0, -1.0, 1.0), (-1.0, 1.0, -1.0), (-1.0, 1.0, 1.0), (1.0, -1.0, -1.0), (1.0, -1.0, 1.0), (1.0, 1.0, -1.0), (1.0, 1.0, 1.0)], [], [(0, 1, 3, 2), (2, 3, 7, 6), (6, 7, 5, 4), (4, 5, 1, 0), (2, 6, 4, 0), (7, 3, 1, 5)])
_uv = me_cube_042.uv_layers.new(name='UVMap')
_uv.uv.foreach_set('vector', [0.375, 0.0, 0.625, 0.0, 0.625, 0.25, 0.375, 0.25, 0.375, 0.25, 0.625, 0.25, 0.625, 0.5, 0.375, 0.5, 0.375, 0.5, 0.625, 0.5, 0.625, 0.75, 0.375, 0.75, 0.375, 0.75, 0.625, 0.75, 0.625, 1.0, 0.375, 1.0, 0.125, 0.5, 0.375, 0.5, 0.375, 0.75, 0.125, 0.75, 0.625, 0.5, 0.875, 0.5, 0.875, 0.75, 0.625, 0.75])
me_cube_042.update()
me_cube_016 = bpy.data.meshes.new('Cube.016')
me_cube_016.from_pydata([(-1.0, -1.0, -1.0), (-1.0, -1.0, 1.0), (-1.0, 1.0, -1.0), (-1.0, 1.0, 1.0), (1.0, -1.0, -1.0), (1.0, -1.0, 1.0), (1.0, 1.0, -1.0), (1.0, 1.0, 1.0)], [], [(0, 1, 3, 2), (2, 3, 7, 6), (6, 7, 5, 4), (4, 5, 1, 0), (2, 6, 4, 0), (7, 3, 1, 5)])
_uv = me_cube_016.uv_layers.new(name='UVMap')
_uv.uv.foreach_set('vector', [0.375, 0.0, 0.625, 0.0, 0.625, 0.25, 0.375, 0.25, 0.375, 0.25, 0.625, 0.25, 0.625, 0.5, 0.375, 0.5, 0.375, 0.5, 0.625, 0.5, 0.625, 0.75, 0.375, 0.75, 0.375, 0.75, 0.625, 0.75, 0.625, 1.0, 0.375, 1.0, 0.125, 0.5, 0.375, 0.5, 0.375, 0.75, 0.125, 0.75, 0.625, 0.5, 0.875, 0.5, 0.875, 0.75, 0.625, 0.75])
me_cube_016.update()
me_cube_022 = bpy.data.meshes.new('Cube.022')
me_cube_022.from_pydata([(-1.0, -1.0, -1.0), (-1.0, -1.0, 1.0), (-1.0, 1.0, -1.0), (-1.0, 1.0, 1.0), (1.0, -1.0, -1.0), (1.0, -1.0, 1.0), (1.0, 1.0, -1.0), (1.0, 1.0, 1.0)], [], [(0, 1, 3, 2), (2, 3, 7, 6), (6, 7, 5, 4), (4, 5, 1, 0), (2, 6, 4, 0), (7, 3, 1, 5)])
_uv = me_cube_022.uv_layers.new(name='UVMap')
_uv.uv.foreach_set('vector', [0.375, 0.0, 0.625, 0.0, 0.625, 0.25, 0.375, 0.25, 0.375, 0.25, 0.625, 0.25, 0.625, 0.5, 0.375, 0.5, 0.375, 0.5, 0.625, 0.5, 0.625, 0.75, 0.375, 0.75, 0.375, 0.75, 0.625, 0.75, 0.625, 1.0, 0.375, 1.0, 0.125, 0.5, 0.375, 0.5, 0.375, 0.75, 0.125, 0.75, 0.625, 0.5, 0.875, 0.5, 0.875, 0.75, 0.625, 0.75])
me_cube_022.update()
me_cube_043 = bpy.data.meshes.new('Cube.043')
me_cube_043.from_pydata([(-1.0, -1.0, -1.0), (-1.0, -1.0, 1.0), (-1.0, 1.0, -1.0), (-1.0, 1.0, 1.0), (1.0, -1.0, -1.0), (1.0, -1.0, 1.0), (1.0, 1.0, -1.0), (1.0, 1.0, 1.0)], [], [(0, 1, 3, 2), (2, 3, 7, 6), (6, 7, 5, 4), (4, 5, 1, 0), (2, 6, 4, 0), (7, 3, 1, 5)])
_uv = me_cube_043.uv_layers.new(name='UVMap')
_uv.uv.foreach_set('vector', [0.375, 0.0, 0.625, 0.0, 0.625, 0.25, 0.375, 0.25, 0.375, 0.25, 0.625, 0.25, 0.625, 0.5, 0.375, 0.5, 0.375, 0.5, 0.625, 0.5, 0.625, 0.75, 0.375, 0.75, 0.375, 0.75, 0.625, 0.75, 0.625, 1.0, 0.375, 1.0, 0.125, 0.5, 0.375, 0.5, 0.375, 0.75, 0.125, 0.75, 0.625, 0.5, 0.875, 0.5, 0.875, 0.75, 0.625, 0.75])
me_cube_043.update()
me_cube_044 = bpy.data.meshes.new('Cube.044')
me_cube_044.from_pydata([(-1.0, -1.0, -1.0), (-1.0, -1.0, 1.0), (-1.0, 1.0, -1.0), (-1.0, 1.0, 1.0), (1.0, -1.0, -1.0), (1.0, -1.0, 1.0), (1.0, 1.0, -1.0), (1.0, 1.0, 1.0)], [], [(0, 1, 3, 2), (2, 3, 7, 6), (6, 7, 5, 4), (4, 5, 1, 0), (2, 6, 4, 0), (7, 3, 1, 5)])
_uv = me_cube_044.uv_layers.new(name='UVMap')
_uv.uv.foreach_set('vector', [0.375, 0.0, 0.625, 0.0, 0.625, 0.25, 0.375, 0.25, 0.375, 0.25, 0.625, 0.25, 0.625, 0.5, 0.375, 0.5, 0.375, 0.5, 0.625, 0.5, 0.625, 0.75, 0.375, 0.75, 0.375, 0.75, 0.625, 0.75, 0.625, 1.0, 0.375, 1.0, 0.125, 0.5, 0.375, 0.5, 0.375, 0.75, 0.125, 0.75, 0.625, 0.5, 0.875, 0.5, 0.875, 0.75, 0.625, 0.75])
me_cube_044.update()

# ---- objects
ob_cube = bpy.data.objects.new('Cube', me_cube_001)
ob_cube_001 = bpy.data.objects.new('Cube.001', me_cube_002)
ob_cube_002 = bpy.data.objects.new('Cube.002', me_cube_003)
ob_cube_003 = bpy.data.objects.new('Cube.003', me_cube_004)
ob_cube_004 = bpy.data.objects.new('Cube.004', me_cube_005)
ob_cube_005 = bpy.data.objects.new('Cube.005', me_cube_006)
ob_cube_006 = bpy.data.objects.new('Cube.006', me_cube_007)
ob_cube_007 = bpy.data.objects.new('Cube.007', me_cube_008)
ob_cube_008 = bpy.data.objects.new('Cube.008', me_cube_009)
ob_cube_009 = bpy.data.objects.new('Cube.009', me_cube_010)
ob_cube_010 = bpy.data.objects.new('Cube.010', me_cube_011)
ob_cube_011 = bpy.data.objects.new('Cube.011', me_cube_012)
ob_cube_012 = bpy.data.objects.new('Cube.012', me_cube_013)
ob_cube_013 = bpy.data.objects.new('Cube.013', me_cube_014)
ob_cube_014 = bpy.data.objects.new('Cube.014', me_cube_015)
ob_cube_015 = bpy.data.objects.new('Cube.015', me_cube_017)
ob_cube_016 = bpy.data.objects.new('Cube.016', me_cube_018)
ob_cube_019 = bpy.data.objects.new('Cube.019', me_cube_021)
ob_cube_020 = bpy.data.objects.new('Cube.020', me_cube)
ob_cube_021 = bpy.data.objects.new('Cube.021', me_cube_023)
ob_cube_022 = bpy.data.objects.new('Cube.022', me_cube_024)
ob_cube_023 = bpy.data.objects.new('Cube.023', me_cube_025)
ob_cube_024 = bpy.data.objects.new('Cube.024', me_cube_026)
ob_cube_025 = bpy.data.objects.new('Cube.025', me_cube_027)
ob_cube_026 = bpy.data.objects.new('Cube.026', me_cube_028)
ob_cube_027 = bpy.data.objects.new('Cube.027', me_cube_029)
ob_cube_028 = bpy.data.objects.new('Cube.028', me_cube_030)
ob_cube_029 = bpy.data.objects.new('Cube.029', me_cube_031)
ob_cube_030 = bpy.data.objects.new('Cube.030', me_cube_032)
ob_cube_031 = bpy.data.objects.new('Cube.031', me_cube_033)
ob_cube_032 = bpy.data.objects.new('Cube.032', me_cube_034)
ob_cube_033 = bpy.data.objects.new('Cube.033', me_cube_035)
ob_cube_034 = bpy.data.objects.new('Cube.034', me_cube_036)
ob_cube_035 = bpy.data.objects.new('Cube.035', me_cube_037)
ob_cube_036 = bpy.data.objects.new('Cube.036', me_cube_038)
ob_cube_037 = bpy.data.objects.new('Cube.037', me_cube_039)
ob_cube_038 = bpy.data.objects.new('Cube.038', me_cube_040)
ob_cube_039 = bpy.data.objects.new('Cube.039', me_cube_041)
ob_cube_040 = bpy.data.objects.new('Cube.040', me_cube_042)
ob_cube_041 = bpy.data.objects.new('Cube.041', me_cube_016)
ob_cube_042 = bpy.data.objects.new('Cube.042', me_cube_022)
ob_cube_043 = bpy.data.objects.new('Cube.043', me_cube_043)
ob_cube_044 = bpy.data.objects.new('Cube.044', me_cube_044)

# ---- transforms, parenting, visibility, modifiers, constraints
ob_cube.location = (-247.3, 0.0, 0.0)
ob_cube.rotation_euler = (0.3414, 1.15, 0.2828)
ob_cube.scale = (120.5, 120.5, 120.5)
ob_cube_001.location = (-244.6, 132.3, 15.16)
ob_cube_001.rotation_euler = (-0.9389, 0.4234, 3.243)
ob_cube_001.scale = (117.9, 93.21, 93.21)
ob_cube_002.location = (-247.3, 254.1, 41.08)
ob_cube_002.rotation_euler = (1.307, 0.1189, 1.742)
ob_cube_002.scale = (113.4, 135.1, 81.87)
ob_cube_003.location = (-284.9, 393.4, 3.668)
ob_cube_003.rotation_euler = (-1.03, 1.142, 0.5188)
ob_cube_003.scale = (157.9, 103.0, 103.0)
ob_cube_004.location = (-288.1, 647.3, 54.16)
ob_cube_004.rotation_euler = (-1.228, 1.216, 0.2711)
ob_cube_004.scale = (149.9, 101.0, 107.1)
ob_cube_005.location = (-288.9, 906.6, 3.042)
ob_cube_005.rotation_euler = (0.006116, -0.2679, 0.03904)
ob_cube_005.scale = (120.5, 120.5, 156.3)
ob_cube_006.location = (-266.4, 795.7, 9.24)
ob_cube_006.rotation_euler = (-0.07028, -0.3447, -0.04566)
ob_cube_006.scale = (111.0, 111.0, 144.0)
ob_cube_007.location = (297.7, 930.2, 9.537e-07)
ob_cube_007.rotation_euler = (0.7854, 0.7854, 4.001)
ob_cube_007.scale = (88.44, 104.6, 120.5)
ob_cube_008.location = (251.6, 785.6, -37.09)
ob_cube_008.rotation_euler = (1.079, -0.03876, 4.799)
ob_cube_008.scale = (110.5, 87.36, 87.36)
ob_cube_009.location = (251.2, 629.0, 0.2994)
ob_cube_009.rotation_euler = (0.8468, 0.9966, 4.028)
ob_cube_009.scale = (113.4, 135.1, 81.87)
ob_cube_010.location = (277.1, 508.4, 3.668)
ob_cube_010.rotation_euler = (0.5705, 1.203, 3.756)
ob_cube_010.scale = (165.9, 108.2, 108.2)
ob_cube_011.location = (281.8, 294.8, -7.073)
ob_cube_011.rotation_euler = (-0.8663, 1.08, 3.878)
ob_cube_011.scale = (118.8, 118.8, 128.0)
ob_cube_012.location = (274.9, -4.811, 3.042)
ob_cube_012.rotation_euler = (-0.06079, -0.3872, 3.828)
ob_cube_012.scale = (91.73, 91.73, 119.0)
ob_cube_013.location = (275.4, 108.7, 3.042)
ob_cube_013.rotation_euler = (-0.06079, -0.3872, 3.104)
ob_cube_013.scale = (111.0, 111.0, 144.0)
ob_cube_014.location = (-299.5, 463.6, 54.28)
ob_cube_014.rotation_euler = (-0.4349, 0.6174, 1.275)
ob_cube_014.scale = (110.6, 110.6, 119.2)
ob_cube_015.location = (-152.9, 1136.0, 15.51)
ob_cube_015.rotation_euler = (-0.2014, 0.291, 0.3062)
ob_cube_015.scale = (100.0, 100.0, 500.0)
ob_cube_016.location = (166.0, 1136.0, 15.51)
ob_cube_016.rotation_euler = (-0.3304, -0.0004993, 0.9256)
ob_cube_016.scale = (100.0, 100.0, 500.0)
ob_cube_019.location = (5.923, 1246.0, 481.9)
ob_cube_019.rotation_euler = (-0.02511, -0.006798, 0.6596)
ob_cube_019.scale = (100.0, 100.0, 365.0)
ob_cube_020.location = (-35.4, 107.2, 200.2)
ob_cube_020.rotation_euler = (1.107e-08, 0.7854, 5.566e-08)
ob_cube_020.scale = (5.0, 50.0, 5.0)
ob_cube_021.location = (73.73, 132.9, 282.5)
ob_cube_021.rotation_euler = (1.107e-08, 0.7854, 5.566e-08)
ob_cube_021.scale = (5.0, 50.0, 5.0)
ob_cube_022.location = (-199.2, 341.1, 232.7)
ob_cube_022.rotation_euler = (1.107e-08, 0.7854, 5.566e-08)
ob_cube_022.scale = (5.0, 50.0, 5.0)
ob_cube_023.location = (165.4, 501.1, 145.9)
ob_cube_023.rotation_euler = (1.107e-08, 0.7854, 5.566e-08)
ob_cube_023.scale = (5.0, 50.0, 5.0)
ob_cube_024.location = (-19.76, 395.6, 164.0)
ob_cube_024.rotation_euler = (1.107e-08, 0.7854, 5.566e-08)
ob_cube_024.scale = (5.0, 50.0, 5.0)
ob_cube_025.location = (-193.4, 659.1, 253.4)
ob_cube_025.rotation_euler = (1.107e-08, 0.7854, 5.566e-08)
ob_cube_025.scale = (5.0, 50.0, 5.0)
ob_cube_026.location = (-36.91, 718.7, 143.2)
ob_cube_026.rotation_euler = (1.107e-08, 0.7854, 5.566e-08)
ob_cube_026.scale = (5.0, 50.0, 5.0)
ob_cube_027.location = (154.7, 845.2, 226.6)
ob_cube_027.rotation_euler = (1.107e-08, 0.7854, 5.566e-08)
ob_cube_027.scale = (5.0, 50.0, 5.0)
ob_cube_028.location = (276.9, 267.6, 202.9)
ob_cube_028.rotation_euler = (1.107e-08, 0.7854, 5.566e-08)
ob_cube_028.scale = (5.0, 50.0, 5.0)
ob_cube_029.location = (-29.33, 591.7, 199.3)
ob_cube_029.rotation_euler = (1.107e-08, 0.7854, 5.566e-08)
ob_cube_029.scale = (5.0, 50.0, 5.0)
ob_cube_030.location = (18.65, 940.8, 196.9)
ob_cube_030.rotation_euler = (1.107e-08, 0.7854, 5.566e-08)
ob_cube_030.scale = (5.0, 50.0, 5.0)
ob_cube_031.location = (-101.1, 940.8, 132.4)
ob_cube_031.rotation_euler = (1.107e-08, 0.7854, 5.566e-08)
ob_cube_031.scale = (5.0, 50.0, 5.0)
ob_cube_032.location = (-124.3, 963.0, 209.4)
ob_cube_032.rotation_euler = (1.107e-08, 0.7854, 5.566e-08)
ob_cube_032.scale = (5.0, 50.0, 5.0)
ob_cube_033.location = (-161.4, 597.5, 171.8)
ob_cube_033.rotation_euler = (1.107e-08, 0.7854, 5.566e-08)
ob_cube_033.scale = (5.0, 50.0, 5.0)
ob_cube_034.location = (-235.9, 143.9, 174.3)
ob_cube_034.rotation_euler = (1.107e-08, 0.7854, 5.566e-08)
ob_cube_034.scale = (5.0, 50.0, 5.0)
ob_cube_035.location = (131.5, 107.6, 162.8)
ob_cube_035.rotation_euler = (1.107e-08, 0.7854, 5.566e-08)
ob_cube_035.scale = (5.0, 50.0, 5.0)
ob_cube_036.location = (167.8, 775.9, 96.1)
ob_cube_036.rotation_euler = (1.107e-08, 0.7854, 5.566e-08)
ob_cube_036.scale = (5.0, 50.0, 5.0)
ob_cube_037.location = (249.5, 587.7, 271.5)
ob_cube_037.rotation_euler = (1.107e-08, 0.7854, 5.566e-08)
ob_cube_037.scale = (5.0, 50.0, 5.0)
ob_cube_038.location = (-58.01, 307.0, 258.2)
ob_cube_038.rotation_euler = (1.107e-08, 0.7854, 5.566e-08)
ob_cube_038.scale = (5.0, 50.0, 5.0)
ob_cube_039.location = (95.45, 599.0, 191.0)
ob_cube_039.rotation_euler = (1.107e-08, 0.7854, 5.566e-08)
ob_cube_039.scale = (5.0, 50.0, 5.0)
ob_cube_040.location = (71.04, 893.5, 132.0)
ob_cube_040.rotation_euler = (1.107e-08, 0.7854, 5.566e-08)
ob_cube_040.scale = (5.0, 50.0, 5.0)
ob_cube_041.location = (0.0, 6.84e-06, -50.91)
ob_cube_041.rotation_euler = (0.01738, -0.03596, 0.0044)
ob_cube_041.scale = (200.0, 200.0, 1.0)
ob_cube_042.location = (-18.37, 380.1, -43.08)
ob_cube_042.rotation_euler = (0.01825, -0.008517, 0.06178)
ob_cube_042.scale = (200.0, 200.0, 1.0)
ob_cube_043.location = (-6.19, 758.2, -43.08)
ob_cube_043.rotation_euler = (0.01825, -0.008517, -0.08911)
ob_cube_043.scale = (200.0, 200.0, 1.0)
ob_cube_044.location = (30.36, 1074.0, -43.08)
ob_cube_044.rotation_euler = (0.01825, -0.008517, -0.08911)
ob_cube_044.scale = (200.0, 200.0, 1.0)

# ---- collection membership
col_side_mountains.objects.link(ob_cube)
col_side_mountains.objects.link(ob_cube_001)
col_side_mountains.objects.link(ob_cube_002)
col_side_mountains.objects.link(ob_cube_003)
col_side_mountains.objects.link(ob_cube_004)
col_side_mountains.objects.link(ob_cube_005)
col_side_mountains.objects.link(ob_cube_006)
col_side_mountains.objects.link(ob_cube_007)
col_side_mountains.objects.link(ob_cube_008)
col_side_mountains.objects.link(ob_cube_009)
col_side_mountains.objects.link(ob_cube_010)
col_side_mountains.objects.link(ob_cube_011)
col_side_mountains.objects.link(ob_cube_012)
col_side_mountains.objects.link(ob_cube_013)
col_side_mountains.objects.link(ob_cube_014)
col_back_mountain.objects.link(ob_cube_015)
col_back_mountain.objects.link(ob_cube_016)
col_back_mountain.objects.link(ob_cube_019)
col_floaties.objects.link(ob_cube_020)
col_floaties.objects.link(ob_cube_021)
col_floaties.objects.link(ob_cube_022)
col_floaties.objects.link(ob_cube_023)
col_floaties.objects.link(ob_cube_024)
col_floaties.objects.link(ob_cube_025)
col_floaties.objects.link(ob_cube_026)
col_floaties.objects.link(ob_cube_027)
col_floaties.objects.link(ob_cube_028)
col_floaties.objects.link(ob_cube_029)
col_floaties.objects.link(ob_cube_030)
col_floaties.objects.link(ob_cube_031)
col_floaties.objects.link(ob_cube_032)
col_floaties.objects.link(ob_cube_033)
col_floaties.objects.link(ob_cube_034)
col_floaties.objects.link(ob_cube_035)
col_floaties.objects.link(ob_cube_036)
col_floaties.objects.link(ob_cube_037)
col_floaties.objects.link(ob_cube_038)
col_floaties.objects.link(ob_cube_039)
col_floaties.objects.link(ob_cube_040)
col_bottom.objects.link(ob_cube_041)
col_bottom.objects.link(ob_cube_042)
col_bottom.objects.link(ob_cube_043)
col_bottom.objects.link(ob_cube_044)

# ---- scene / render settings (as saved in the file)
scene.frame_start = 1; scene.frame_end = 250; scene.frame_set(1)
scene.render.engine = 'BLENDER_EEVEE_NEXT'
scene.cycles.sampling_pattern = 'TABULATED_SOBOL'
scene.cycles.use_light_tree = False
scene.view_settings.view_transform = 'Filmic'
bpy.context.view_layer.update()

# ---- added for rendering (the .blend has no active camera and no usable light): camera, sun
cam_auto = bpy.data.cameras.new('AutoCamera')
cam_auto.lens = 50.0
cam_auto.sensor_width = 36.0
cam_auto.clip_end = 37109.8
ob_auto_camera = bpy.data.objects.new('AutoCamera', cam_auto)
scene.collection.objects.link(ob_auto_camera)
ob_auto_camera.location = (2117.01, -1940.95, 1865.78)
ob_auto_camera.rotation_euler = (1.09748, -7.21219e-08, 0.694738)
scene.camera = ob_auto_camera
light_auto_sun = bpy.data.lights.new('AutoSun', 'SUN')
light_auto_sun.energy = 3.0
light_auto_sun.angle = 0.0523599
ob_auto_sun = bpy.data.objects.new('AutoSun', light_auto_sun)
scene.collection.objects.link(ob_auto_sun)
ob_auto_sun.rotation_euler = (0.872665, 0.174533, 0.523599)
bpy.context.view_layer.update()
